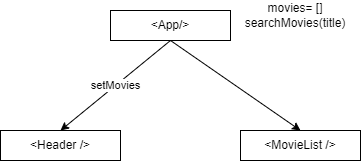

The diagram above was exported from draw.io. Its source (the exported page's mxGraphModel, read from the mxfile embedded in the PNG):
<mxGraphModel dx="596" dy="219" grid="1" gridSize="10" guides="1" tooltips="1" connect="1" arrows="1" fold="1" page="1" pageScale="1" pageWidth="850" pageHeight="1100" math="0" shadow="0">
  <root>
    <mxCell id="0" />
    <mxCell id="1" parent="0" />
    <mxCell id="5" value="setMovies" style="edgeStyle=none;html=1;exitX=0.5;exitY=1;exitDx=0;exitDy=0;entryX=0.5;entryY=0;entryDx=0;entryDy=0;" edge="1" parent="1" source="2" target="3">
      <mxGeometry relative="1" as="geometry" />
    </mxCell>
    <mxCell id="6" style="edgeStyle=none;html=1;exitX=0.5;exitY=1;exitDx=0;exitDy=0;entryX=0.5;entryY=0;entryDx=0;entryDy=0;" edge="1" parent="1" source="2" target="4">
      <mxGeometry relative="1" as="geometry" />
    </mxCell>
    <mxCell id="2" value="&amp;lt;App/&amp;gt;" style="rounded=0;whiteSpace=wrap;html=1;" vertex="1" parent="1">
      <mxGeometry x="200" y="30" width="120" height="30" as="geometry" />
    </mxCell>
    <mxCell id="3" value="&amp;lt;Header /&amp;gt;" style="rounded=0;whiteSpace=wrap;html=1;" vertex="1" parent="1">
      <mxGeometry x="90" y="150" width="120" height="30" as="geometry" />
    </mxCell>
    <mxCell id="4" value="&amp;lt;MovieList /&amp;gt;" style="rounded=0;whiteSpace=wrap;html=1;" vertex="1" parent="1">
      <mxGeometry x="330" y="150" width="120" height="30" as="geometry" />
    </mxCell>
    <mxCell id="7" value="movies= []&lt;div&gt;searchMovies(title)&lt;/div&gt;" style="text;html=1;align=center;verticalAlign=middle;whiteSpace=wrap;rounded=0;" vertex="1" parent="1">
      <mxGeometry x="330" y="20" width="110" height="30" as="geometry" />
    </mxCell>
  </root>
</mxGraphModel>